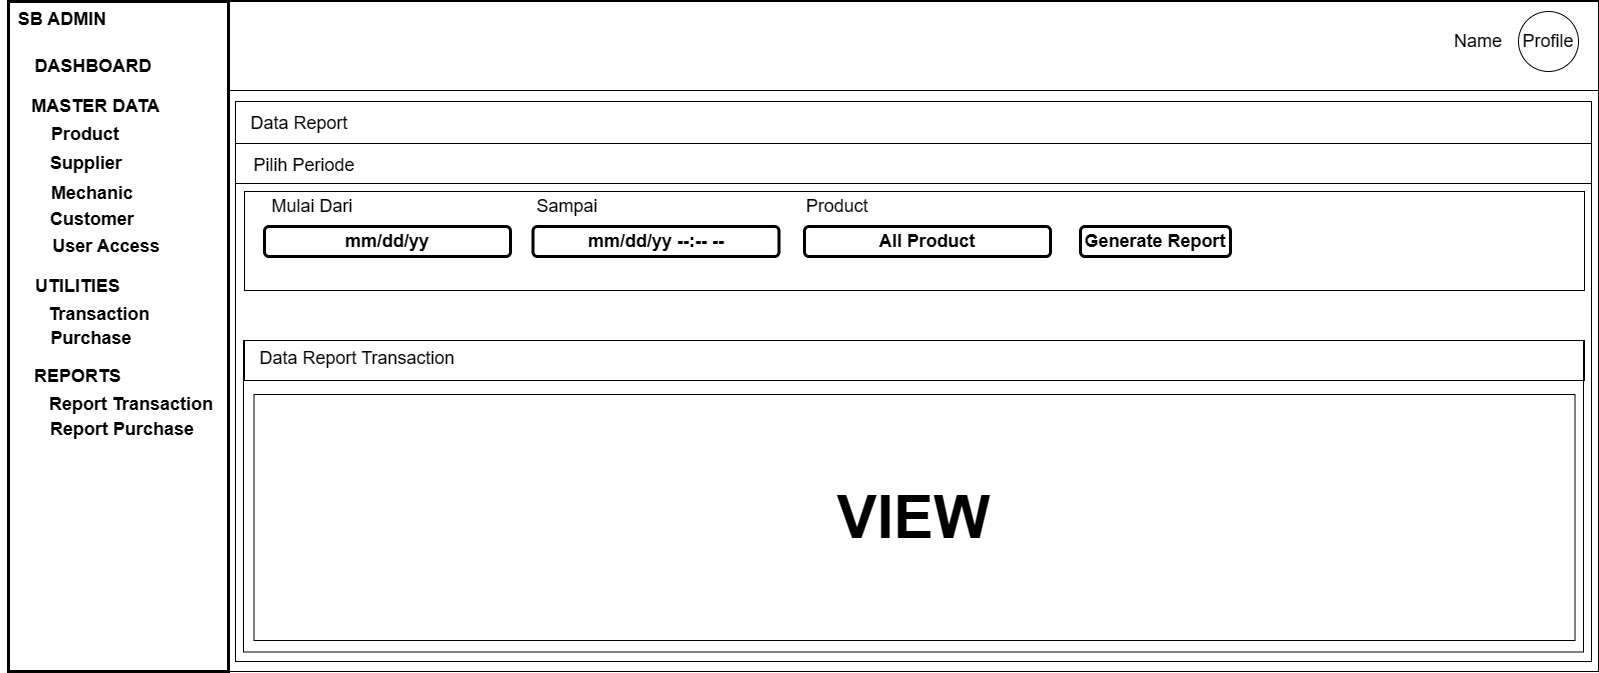

The diagram above was exported from draw.io. Its source (the exported page's mxGraphModel, read from the mxfile embedded in the PNG):
<mxGraphModel dx="1720" dy="888" grid="1" gridSize="10" guides="1" tooltips="1" connect="1" arrows="1" fold="1" page="1" pageScale="1" pageWidth="850" pageHeight="1100" math="0" shadow="0">
  <root>
    <mxCell id="6S9XK6a65XpiSAezfy-_-0" />
    <mxCell id="6S9XK6a65XpiSAezfy-_-1" parent="6S9XK6a65XpiSAezfy-_-0" />
    <mxCell id="6S9XK6a65XpiSAezfy-_-27" value="" style="rounded=0;whiteSpace=wrap;html=1;fontSize=18;" vertex="1" parent="6S9XK6a65XpiSAezfy-_-1">
      <mxGeometry x="38" y="51" width="1590" height="670" as="geometry" />
    </mxCell>
    <mxCell id="6S9XK6a65XpiSAezfy-_-28" value="SB ADMIN" style="text;html=1;strokeColor=none;fillColor=none;align=center;verticalAlign=middle;whiteSpace=wrap;rounded=0;fontSize=18;fontStyle=1" vertex="1" parent="6S9XK6a65XpiSAezfy-_-1">
      <mxGeometry x="32" y="54" width="120" height="30" as="geometry" />
    </mxCell>
    <mxCell id="6S9XK6a65XpiSAezfy-_-29" value="MASTER DATA" style="text;html=1;strokeColor=none;fillColor=none;align=center;verticalAlign=middle;whiteSpace=wrap;rounded=0;fontSize=18;fontStyle=1" vertex="1" parent="6S9XK6a65XpiSAezfy-_-1">
      <mxGeometry x="48" y="141" width="155" height="30" as="geometry" />
    </mxCell>
    <mxCell id="6S9XK6a65XpiSAezfy-_-30" value="DASHBOARD" style="text;html=1;strokeColor=none;fillColor=none;align=center;verticalAlign=middle;whiteSpace=wrap;rounded=0;fontSize=18;fontStyle=1" vertex="1" parent="6S9XK6a65XpiSAezfy-_-1">
      <mxGeometry x="68" y="101" width="110" height="30" as="geometry" />
    </mxCell>
    <mxCell id="6S9XK6a65XpiSAezfy-_-31" value="Product" style="text;html=1;strokeColor=none;fillColor=none;align=center;verticalAlign=middle;whiteSpace=wrap;rounded=0;fontSize=18;fontStyle=1" vertex="1" parent="6S9XK6a65XpiSAezfy-_-1">
      <mxGeometry x="80" y="174" width="70" height="20" as="geometry" />
    </mxCell>
    <mxCell id="6S9XK6a65XpiSAezfy-_-32" value="Supplier" style="text;html=1;strokeColor=none;fillColor=none;align=center;verticalAlign=middle;whiteSpace=wrap;rounded=0;fontSize=18;fontStyle=1" vertex="1" parent="6S9XK6a65XpiSAezfy-_-1">
      <mxGeometry x="81" y="203" width="70" height="20" as="geometry" />
    </mxCell>
    <mxCell id="6S9XK6a65XpiSAezfy-_-33" value="Mechanic" style="text;html=1;strokeColor=none;fillColor=none;align=center;verticalAlign=middle;whiteSpace=wrap;rounded=0;fontSize=18;fontStyle=1" vertex="1" parent="6S9XK6a65XpiSAezfy-_-1">
      <mxGeometry x="87" y="233" width="70" height="20" as="geometry" />
    </mxCell>
    <mxCell id="6S9XK6a65XpiSAezfy-_-34" value="Customer" style="text;html=1;strokeColor=none;fillColor=none;align=center;verticalAlign=middle;whiteSpace=wrap;rounded=0;fontSize=18;fontStyle=1" vertex="1" parent="6S9XK6a65XpiSAezfy-_-1">
      <mxGeometry x="87" y="259" width="70" height="20" as="geometry" />
    </mxCell>
    <mxCell id="6S9XK6a65XpiSAezfy-_-35" value="User Access" style="text;html=1;strokeColor=none;fillColor=none;align=center;verticalAlign=middle;whiteSpace=wrap;rounded=0;fontSize=18;fontStyle=1" vertex="1" parent="6S9XK6a65XpiSAezfy-_-1">
      <mxGeometry x="76" y="286" width="120" height="20" as="geometry" />
    </mxCell>
    <mxCell id="6S9XK6a65XpiSAezfy-_-36" value="UTILITIES" style="text;html=1;strokeColor=none;fillColor=none;align=center;verticalAlign=middle;whiteSpace=wrap;rounded=0;fontSize=18;fontStyle=1" vertex="1" parent="6S9XK6a65XpiSAezfy-_-1">
      <mxGeometry x="30" y="321" width="155" height="30" as="geometry" />
    </mxCell>
    <mxCell id="6S9XK6a65XpiSAezfy-_-37" value="Transaction" style="text;html=1;strokeColor=none;fillColor=none;align=center;verticalAlign=middle;whiteSpace=wrap;rounded=0;fontSize=18;fontStyle=1" vertex="1" parent="6S9XK6a65XpiSAezfy-_-1">
      <mxGeometry x="94" y="354" width="70" height="20" as="geometry" />
    </mxCell>
    <mxCell id="6S9XK6a65XpiSAezfy-_-38" value="Purchase" style="text;html=1;strokeColor=none;fillColor=none;align=center;verticalAlign=middle;whiteSpace=wrap;rounded=0;fontSize=18;fontStyle=1" vertex="1" parent="6S9XK6a65XpiSAezfy-_-1">
      <mxGeometry x="86" y="378" width="70" height="20" as="geometry" />
    </mxCell>
    <mxCell id="6S9XK6a65XpiSAezfy-_-39" value="REPORTS" style="text;html=1;strokeColor=none;fillColor=none;align=center;verticalAlign=middle;whiteSpace=wrap;rounded=0;fontSize=18;fontStyle=1" vertex="1" parent="6S9XK6a65XpiSAezfy-_-1">
      <mxGeometry x="30" y="411" width="155" height="30" as="geometry" />
    </mxCell>
    <mxCell id="6S9XK6a65XpiSAezfy-_-40" value="Report Transaction" style="text;html=1;strokeColor=none;fillColor=none;align=center;verticalAlign=middle;whiteSpace=wrap;rounded=0;fontSize=18;fontStyle=1" vertex="1" parent="6S9XK6a65XpiSAezfy-_-1">
      <mxGeometry x="68" y="444" width="186" height="20" as="geometry" />
    </mxCell>
    <mxCell id="6S9XK6a65XpiSAezfy-_-41" value="Report Purchase" style="text;html=1;strokeColor=none;fillColor=none;align=center;verticalAlign=middle;whiteSpace=wrap;rounded=0;fontSize=18;fontStyle=1" vertex="1" parent="6S9XK6a65XpiSAezfy-_-1">
      <mxGeometry x="59" y="469" width="186" height="20" as="geometry" />
    </mxCell>
    <mxCell id="6S9XK6a65XpiSAezfy-_-42" value="" style="rounded=0;whiteSpace=wrap;html=1;fontSize=18;fillColor=none;strokeWidth=3;" vertex="1" parent="6S9XK6a65XpiSAezfy-_-1">
      <mxGeometry x="38" y="51" width="220" height="670" as="geometry" />
    </mxCell>
    <mxCell id="6S9XK6a65XpiSAezfy-_-43" value="Profile" style="ellipse;whiteSpace=wrap;html=1;aspect=fixed;fontSize=18;fillColor=none;" vertex="1" parent="6S9XK6a65XpiSAezfy-_-1">
      <mxGeometry x="1548" y="61" width="60" height="60" as="geometry" />
    </mxCell>
    <mxCell id="6S9XK6a65XpiSAezfy-_-44" value="Name" style="text;html=1;strokeColor=none;fillColor=none;align=center;verticalAlign=middle;whiteSpace=wrap;rounded=0;fontSize=18;" vertex="1" parent="6S9XK6a65XpiSAezfy-_-1">
      <mxGeometry x="1478" y="76" width="60" height="30" as="geometry" />
    </mxCell>
    <mxCell id="6S9XK6a65XpiSAezfy-_-45" value="" style="rounded=0;whiteSpace=wrap;html=1;fontSize=18;fillColor=none;" vertex="1" parent="6S9XK6a65XpiSAezfy-_-1">
      <mxGeometry x="258" y="50" width="1370" height="90" as="geometry" />
    </mxCell>
    <mxCell id="6S9XK6a65XpiSAezfy-_-46" value="" style="rounded=0;whiteSpace=wrap;html=1;fontSize=18;fillColor=none;" vertex="1" parent="6S9XK6a65XpiSAezfy-_-1">
      <mxGeometry x="265" y="151" width="1356" height="560" as="geometry" />
    </mxCell>
    <mxCell id="6S9XK6a65XpiSAezfy-_-47" value="" style="rounded=0;whiteSpace=wrap;html=1;fontSize=18;fillColor=none;" vertex="1" parent="6S9XK6a65XpiSAezfy-_-1">
      <mxGeometry x="265" y="193" width="1356" height="40" as="geometry" />
    </mxCell>
    <mxCell id="6S9XK6a65XpiSAezfy-_-48" value="Data Report" style="text;html=1;strokeColor=none;fillColor=none;align=center;verticalAlign=middle;whiteSpace=wrap;rounded=0;fontSize=18;" vertex="1" parent="6S9XK6a65XpiSAezfy-_-1">
      <mxGeometry x="278" y="158" width="102" height="30" as="geometry" />
    </mxCell>
    <mxCell id="6S9XK6a65XpiSAezfy-_-49" value="Pilih Periode" style="text;html=1;strokeColor=none;fillColor=none;align=center;verticalAlign=middle;whiteSpace=wrap;rounded=0;fontSize=18;" vertex="1" parent="6S9XK6a65XpiSAezfy-_-1">
      <mxGeometry x="278" y="200" width="112" height="30" as="geometry" />
    </mxCell>
    <mxCell id="6S9XK6a65XpiSAezfy-_-50" value="Mulai Dari" style="text;html=1;strokeColor=none;fillColor=none;align=center;verticalAlign=middle;whiteSpace=wrap;rounded=0;fontSize=18;" vertex="1" parent="6S9XK6a65XpiSAezfy-_-1">
      <mxGeometry x="294" y="241" width="96" height="30" as="geometry" />
    </mxCell>
    <mxCell id="6S9XK6a65XpiSAezfy-_-51" value="mm/dd/yy" style="rounded=1;whiteSpace=wrap;html=1;strokeWidth=3;fontSize=18;fontStyle=1" vertex="1" parent="6S9XK6a65XpiSAezfy-_-1">
      <mxGeometry x="294" y="276" width="246" height="30" as="geometry" />
    </mxCell>
    <mxCell id="6S9XK6a65XpiSAezfy-_-56" value="Generate Report" style="rounded=1;whiteSpace=wrap;html=1;strokeWidth=3;fontSize=18;fontStyle=1" vertex="1" parent="6S9XK6a65XpiSAezfy-_-1">
      <mxGeometry x="1110" y="276" width="150" height="30" as="geometry" />
    </mxCell>
    <mxCell id="6S9XK6a65XpiSAezfy-_-57" value="" style="rounded=0;whiteSpace=wrap;html=1;fontSize=18;fillColor=none;" vertex="1" parent="6S9XK6a65XpiSAezfy-_-1">
      <mxGeometry x="274" y="241" width="1340" height="99" as="geometry" />
    </mxCell>
    <mxCell id="6S9XK6a65XpiSAezfy-_-63" value="" style="rounded=0;whiteSpace=wrap;html=1;fontSize=18;fillColor=none;" vertex="1" parent="6S9XK6a65XpiSAezfy-_-1">
      <mxGeometry x="273" y="390" width="1340" height="311.5" as="geometry" />
    </mxCell>
    <mxCell id="6S9XK6a65XpiSAezfy-_-64" value="" style="rounded=0;whiteSpace=wrap;html=1;fontSize=18;fillColor=none;" vertex="1" parent="6S9XK6a65XpiSAezfy-_-1">
      <mxGeometry x="274" y="390" width="1340" height="40" as="geometry" />
    </mxCell>
    <mxCell id="6S9XK6a65XpiSAezfy-_-65" value="Data Report Transaction" style="text;html=1;strokeColor=none;fillColor=none;align=center;verticalAlign=middle;whiteSpace=wrap;rounded=0;fontSize=18;" vertex="1" parent="6S9XK6a65XpiSAezfy-_-1">
      <mxGeometry x="284" y="393" width="206" height="30" as="geometry" />
    </mxCell>
    <mxCell id="6S9XK6a65XpiSAezfy-_-66" value="&lt;b&gt;&lt;font style=&quot;font-size: 60px;&quot;&gt;VIEW&lt;/font&gt;&lt;/b&gt;" style="rounded=0;whiteSpace=wrap;html=1;fontSize=18;fillColor=none;" vertex="1" parent="6S9XK6a65XpiSAezfy-_-1">
      <mxGeometry x="283.5" y="444" width="1321" height="246" as="geometry" />
    </mxCell>
    <mxCell id="KD-ki63SLxQmP20LaFA--39" value="Sampai" style="text;html=1;strokeColor=none;fillColor=none;align=center;verticalAlign=middle;whiteSpace=wrap;rounded=0;fontSize=18;" vertex="1" parent="6S9XK6a65XpiSAezfy-_-1">
      <mxGeometry x="562.5" y="241" width="67.5" height="30" as="geometry" />
    </mxCell>
    <mxCell id="KD-ki63SLxQmP20LaFA--40" value="mm/dd/yy --:-- --" style="rounded=1;whiteSpace=wrap;html=1;strokeWidth=3;fontSize=18;fontStyle=1" vertex="1" parent="6S9XK6a65XpiSAezfy-_-1">
      <mxGeometry x="562.5" y="276" width="246" height="30" as="geometry" />
    </mxCell>
    <mxCell id="KD-ki63SLxQmP20LaFA--41" value="Product" style="text;html=1;strokeColor=none;fillColor=none;align=center;verticalAlign=middle;whiteSpace=wrap;rounded=0;fontSize=18;" vertex="1" parent="6S9XK6a65XpiSAezfy-_-1">
      <mxGeometry x="834" y="241" width="66" height="30" as="geometry" />
    </mxCell>
    <mxCell id="KD-ki63SLxQmP20LaFA--42" value="All Product" style="rounded=1;whiteSpace=wrap;html=1;strokeWidth=3;fontSize=18;fontStyle=1" vertex="1" parent="6S9XK6a65XpiSAezfy-_-1">
      <mxGeometry x="834" y="276" width="246" height="30" as="geometry" />
    </mxCell>
  </root>
</mxGraphModel>